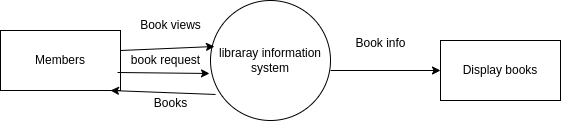

The diagram above was exported from draw.io. Its source (the exported page's mxGraphModel, read from the mxfile embedded in the PNG):
<mxGraphModel dx="880" dy="332" grid="0" gridSize="10" guides="1" tooltips="1" connect="1" arrows="1" fold="1" page="0" pageScale="1" pageWidth="850" pageHeight="1100" math="0" shadow="0" extFonts="Permanent Marker^https://fonts.googleapis.com/css?family=Permanent+Marker">
  <root>
    <mxCell id="0" />
    <mxCell id="1" parent="0" />
    <mxCell id="n0tMBdhJ6xTZchtQv0El-1" value="Members" style="rounded=0;whiteSpace=wrap;html=1;" parent="1" vertex="1">
      <mxGeometry x="60" y="100" width="120" height="60" as="geometry" />
    </mxCell>
    <mxCell id="n0tMBdhJ6xTZchtQv0El-2" value="" style="endArrow=classic;html=1;rounded=0;entryX=0.989;entryY=0.933;entryDx=0;entryDy=0;entryPerimeter=0;exitX=-0.033;exitY=0.9;exitDx=0;exitDy=0;exitPerimeter=0;" parent="1" source="n0tMBdhJ6xTZchtQv0El-8" target="n0tMBdhJ6xTZchtQv0El-8" edge="1">
      <mxGeometry width="50" height="50" relative="1" as="geometry">
        <mxPoint x="180" y="150" as="sourcePoint" />
        <mxPoint x="270" y="150" as="targetPoint" />
      </mxGeometry>
    </mxCell>
    <mxCell id="n0tMBdhJ6xTZchtQv0El-3" value="libraray information system" style="ellipse;whiteSpace=wrap;html=1;aspect=fixed;" parent="1" vertex="1">
      <mxGeometry x="270" y="70" width="120" height="120" as="geometry" />
    </mxCell>
    <mxCell id="n0tMBdhJ6xTZchtQv0El-4" value="" style="endArrow=classic;html=1;rounded=0;entryX=1.05;entryY=1.2;entryDx=0;entryDy=0;entryPerimeter=0;" parent="1" target="n0tMBdhJ6xTZchtQv0El-5" edge="1">
      <mxGeometry width="50" height="50" relative="1" as="geometry">
        <mxPoint x="180" y="120" as="sourcePoint" />
        <mxPoint x="230" y="70" as="targetPoint" />
      </mxGeometry>
    </mxCell>
    <mxCell id="n0tMBdhJ6xTZchtQv0El-5" value="Book views" style="text;html=1;align=center;verticalAlign=middle;resizable=0;points=[];autosize=1;strokeColor=none;fillColor=none;" parent="1" vertex="1">
      <mxGeometry x="190" y="80" width="80" height="30" as="geometry" />
    </mxCell>
    <mxCell id="n0tMBdhJ6xTZchtQv0El-8" value="book request" style="text;html=1;align=center;verticalAlign=middle;resizable=0;points=[];autosize=1;strokeColor=none;fillColor=none;" parent="1" vertex="1">
      <mxGeometry x="180" y="115" width="90" height="30" as="geometry" />
    </mxCell>
    <mxCell id="n0tMBdhJ6xTZchtQv0El-9" value="" style="endArrow=classic;html=1;rounded=0;" parent="1" edge="1">
      <mxGeometry width="50" height="50" relative="1" as="geometry">
        <mxPoint x="390" y="140" as="sourcePoint" />
        <mxPoint x="500" y="140" as="targetPoint" />
      </mxGeometry>
    </mxCell>
    <mxCell id="n0tMBdhJ6xTZchtQv0El-10" value="Book info" style="text;html=1;align=center;verticalAlign=middle;resizable=0;points=[];autosize=1;strokeColor=none;fillColor=none;" parent="1" vertex="1">
      <mxGeometry x="405" y="98" width="70" height="30" as="geometry" />
    </mxCell>
    <mxCell id="n0tMBdhJ6xTZchtQv0El-11" value="Display books" style="rounded=0;whiteSpace=wrap;html=1;" parent="1" vertex="1">
      <mxGeometry x="500" y="110" width="120" height="60" as="geometry" />
    </mxCell>
    <mxCell id="n0tMBdhJ6xTZchtQv0El-15" value="" style="endArrow=classic;html=1;rounded=0;exitX=0.042;exitY=0.783;exitDx=0;exitDy=0;exitPerimeter=0;" parent="1" source="n0tMBdhJ6xTZchtQv0El-3" edge="1">
      <mxGeometry width="50" height="50" relative="1" as="geometry">
        <mxPoint x="270" y="170" as="sourcePoint" />
        <mxPoint x="170" y="160" as="targetPoint" />
      </mxGeometry>
    </mxCell>
    <mxCell id="n0tMBdhJ6xTZchtQv0El-18" value="Books" style="text;html=1;align=center;verticalAlign=middle;resizable=0;points=[];autosize=1;strokeColor=none;fillColor=none;" parent="1" vertex="1">
      <mxGeometry x="200" y="158" width="60" height="30" as="geometry" />
    </mxCell>
  </root>
</mxGraphModel>